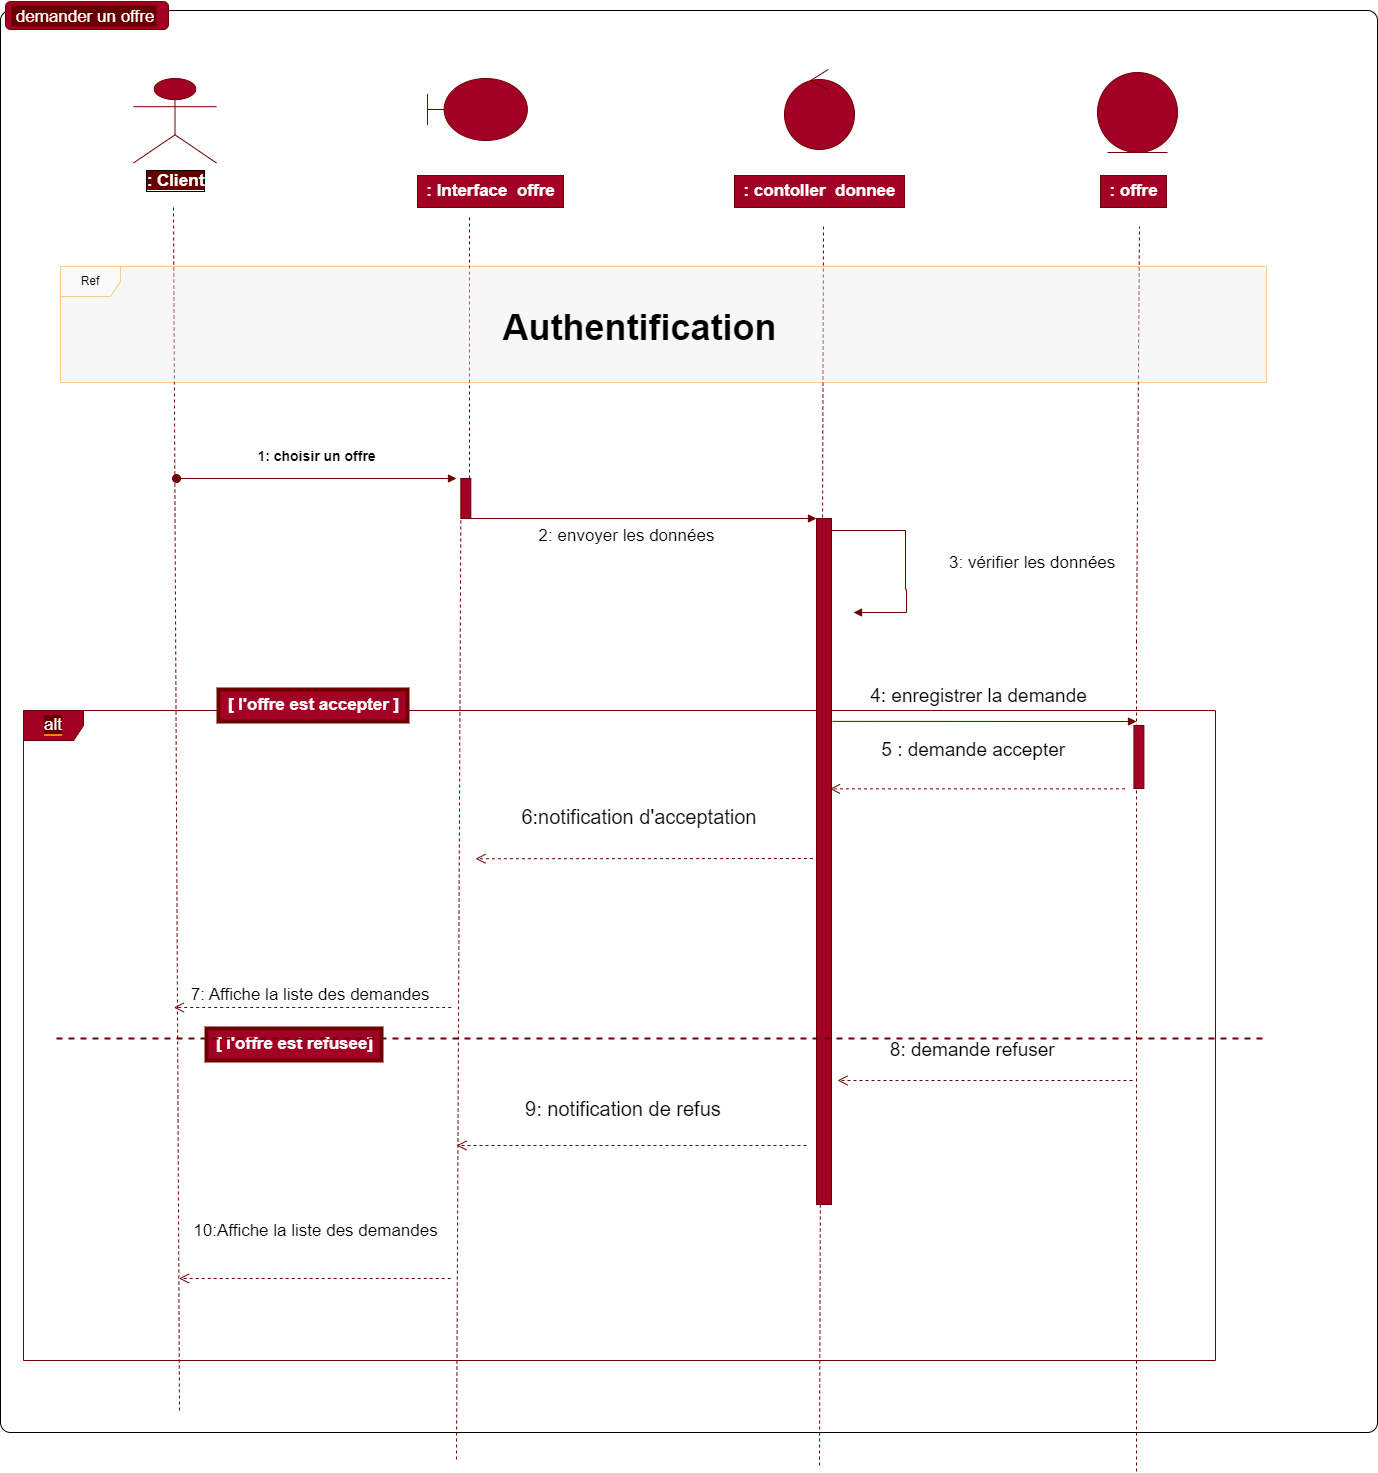

The diagram above was exported from draw.io. Its source (the exported page's mxGraphModel, read from the mxfile embedded in the PNG):
<mxGraphModel dx="-133" dy="-793" grid="0" gridSize="10" guides="1" tooltips="1" connect="1" arrows="1" fold="1" page="0" pageScale="1" pageWidth="827" pageHeight="1169" math="0" shadow="0">
  <root>
    <mxCell id="0" />
    <mxCell id="1" parent="0" />
    <mxCell id="-MY_p3fXxtrHY3U_ZFpr-1" value="" style="shape=mxgraph.mockup.containers.marginRect;rectMarginTop=10;strokeWidth=1;dashed=0;rounded=1;arcSize=5;recursiveResize=0;labelBackgroundColor=#660000;fontSize=20;" parent="1" vertex="1">
      <mxGeometry x="2024" y="1922" width="1377" height="1432" as="geometry" />
    </mxCell>
    <mxCell id="-MY_p3fXxtrHY3U_ZFpr-2" value=" demander un offre" style="shape=rect;strokeColor=#6F0000;fillColor=#a20025;strokeWidth=1;dashed=0;rounded=1;arcSize=20;fontColor=#ffffff;fontSize=17;spacing=2;spacingTop=-2;align=left;autosize=1;spacingLeft=4;resizeWidth=0;resizeHeight=0;perimeter=none;labelBackgroundColor=#660000;" parent="-MY_p3fXxtrHY3U_ZFpr-1" vertex="1">
      <mxGeometry x="5" y="1" width="163" height="28" as="geometry" />
    </mxCell>
    <mxCell id="-MY_p3fXxtrHY3U_ZFpr-3" value="&lt;span style=&quot;background-color: rgb(102, 0, 0);&quot;&gt;alt&lt;/span&gt;" style="shape=umlFrame;whiteSpace=wrap;html=1;labelBackgroundColor=#FF8000;shadow=0;fontSize=17;fillColor=#a20025;fontColor=#ffffff;strokeColor=#6F0000;" parent="-MY_p3fXxtrHY3U_ZFpr-1" vertex="1">
      <mxGeometry x="23" y="710" width="1192" height="650" as="geometry" />
    </mxCell>
    <mxCell id="-MY_p3fXxtrHY3U_ZFpr-28" value="&lt;b&gt;[ l'offre est refusee]&lt;/b&gt;" style="text;html=1;align=center;verticalAlign=middle;resizable=0;points=[];autosize=1;fontSize=17;strokeWidth=4;fillColor=#a20025;fontColor=#ffffff;strokeColor=#6F0000;" parent="-MY_p3fXxtrHY3U_ZFpr-1" vertex="1">
      <mxGeometry x="206" y="1028" width="175" height="32" as="geometry" />
    </mxCell>
    <mxCell id="rggPVxStum2GfTFFR04s-2" value="&lt;font style=&quot;font-size: 19px;&quot;&gt;8: demande refuser&amp;nbsp;&amp;nbsp;&lt;/font&gt;" style="html=1;verticalAlign=bottom;endArrow=open;dashed=1;endSize=8;rounded=1;sketch=0;fontSize=17;fontColor=default;curved=0;fillColor=#a20025;strokeColor=#6F0000;" edge="1" parent="-MY_p3fXxtrHY3U_ZFpr-1">
      <mxGeometry x="0.0508" y="-16" relative="1" as="geometry">
        <mxPoint x="1132" y="1080" as="sourcePoint" />
        <mxPoint x="837" y="1080" as="targetPoint" />
        <mxPoint as="offset" />
      </mxGeometry>
    </mxCell>
    <mxCell id="-MY_p3fXxtrHY3U_ZFpr-4" value="&lt;span style=&quot;background-color: rgb(102, 0, 0);&quot;&gt;: Client&lt;/span&gt;" style="shape=umlActor;verticalLabelPosition=bottom;verticalAlign=top;html=1;rounded=0;labelBackgroundColor=none;labelBorderColor=default;sketch=0;fontSize=17;fontStyle=1;fillColor=#a20025;fontColor=#ffffff;strokeColor=#6F0000;" parent="1" vertex="1">
      <mxGeometry x="2157" y="2000" width="83" height="84.5" as="geometry" />
    </mxCell>
    <mxCell id="-MY_p3fXxtrHY3U_ZFpr-5" value="" style="endArrow=none;dashed=1;html=1;rounded=1;sketch=0;fontSize=17;fontColor=default;curved=0;fillColor=#a20025;strokeColor=#6F0000;" parent="1" edge="1">
      <mxGeometry width="50" height="50" relative="1" as="geometry">
        <mxPoint x="2203" y="3332" as="sourcePoint" />
        <mxPoint x="2197" y="2129" as="targetPoint" />
      </mxGeometry>
    </mxCell>
    <mxCell id="-MY_p3fXxtrHY3U_ZFpr-6" value="" style="endArrow=none;dashed=1;html=1;rounded=1;sketch=0;fontSize=17;fontColor=default;curved=0;startArrow=none;fillColor=#a20025;strokeColor=#6F0000;" parent="1" source="-MY_p3fXxtrHY3U_ZFpr-16" edge="1">
      <mxGeometry width="50" height="50" relative="1" as="geometry">
        <mxPoint x="2480" y="2774" as="sourcePoint" />
        <mxPoint x="2493" y="2138" as="targetPoint" />
      </mxGeometry>
    </mxCell>
    <mxCell id="-MY_p3fXxtrHY3U_ZFpr-7" value="" style="shape=umlBoundary;whiteSpace=wrap;html=1;rounded=0;labelBackgroundColor=none;labelBorderColor=default;sketch=0;fontSize=17;fillColor=#a20025;fontColor=#ffffff;strokeColor=#6F0000;" parent="1" vertex="1">
      <mxGeometry x="2451" y="2000" width="99.86" height="62" as="geometry" />
    </mxCell>
    <mxCell id="-MY_p3fXxtrHY3U_ZFpr-8" value=": Interface&amp;nbsp; offre" style="text;html=1;align=center;verticalAlign=middle;resizable=0;points=[];autosize=1;fontSize=17;fontStyle=1;fillColor=#a20025;fontColor=#ffffff;strokeColor=#6F0000;" parent="1" vertex="1">
      <mxGeometry x="2441" y="2097" width="146" height="32" as="geometry" />
    </mxCell>
    <mxCell id="-MY_p3fXxtrHY3U_ZFpr-9" value="" style="ellipse;shape=umlControl;whiteSpace=wrap;html=1;rounded=0;labelBackgroundColor=none;labelBorderColor=default;sketch=0;fontSize=17;fillColor=#a20025;fontColor=#ffffff;strokeColor=#6F0000;" parent="1" vertex="1">
      <mxGeometry x="2808" y="1991" width="70" height="80" as="geometry" />
    </mxCell>
    <mxCell id="-MY_p3fXxtrHY3U_ZFpr-10" value=": contoller&amp;nbsp; donnee" style="text;html=1;align=center;verticalAlign=middle;resizable=0;points=[];autosize=1;fontSize=17;fontStyle=1;fillColor=#a20025;fontColor=#ffffff;strokeColor=#6F0000;" parent="1" vertex="1">
      <mxGeometry x="2758" y="2097" width="170" height="32" as="geometry" />
    </mxCell>
    <mxCell id="-MY_p3fXxtrHY3U_ZFpr-11" value="" style="ellipse;shape=umlEntity;whiteSpace=wrap;html=1;rounded=0;labelBackgroundColor=none;labelBorderColor=default;sketch=0;fontSize=17;fillColor=#a20025;fontColor=#ffffff;strokeColor=#6F0000;" parent="1" vertex="1">
      <mxGeometry x="3121" y="1994" width="80" height="80" as="geometry" />
    </mxCell>
    <mxCell id="-MY_p3fXxtrHY3U_ZFpr-12" value=": offre" style="text;html=1;align=center;verticalAlign=middle;resizable=0;points=[];autosize=1;fontSize=17;fontStyle=1;fillColor=#a20025;fontColor=#ffffff;strokeColor=#6F0000;" parent="1" vertex="1">
      <mxGeometry x="3124" y="2097" width="66" height="32" as="geometry" />
    </mxCell>
    <mxCell id="-MY_p3fXxtrHY3U_ZFpr-13" value="" style="endArrow=none;dashed=1;html=1;rounded=1;sketch=0;fontSize=17;fontColor=default;curved=0;fillColor=#a20025;strokeColor=#6F0000;" parent="1" edge="1">
      <mxGeometry width="50" height="50" relative="1" as="geometry">
        <mxPoint x="2843" y="3387" as="sourcePoint" />
        <mxPoint x="2847" y="2146" as="targetPoint" />
      </mxGeometry>
    </mxCell>
    <mxCell id="-MY_p3fXxtrHY3U_ZFpr-14" value="" style="endArrow=none;dashed=1;html=1;rounded=1;sketch=0;fontSize=17;fontColor=default;curved=0;startArrow=none;fillColor=#a20025;strokeColor=#6F0000;" parent="1" edge="1">
      <mxGeometry width="50" height="50" relative="1" as="geometry">
        <mxPoint x="3160" y="2564" as="sourcePoint" />
        <mxPoint x="3163" y="2148" as="targetPoint" />
      </mxGeometry>
    </mxCell>
    <mxCell id="-MY_p3fXxtrHY3U_ZFpr-15" value="&lt;font style=&quot;font-size: 14px;&quot;&gt;&lt;b&gt;1: choisir un offre&lt;/b&gt;&lt;/font&gt;" style="html=1;verticalAlign=bottom;startArrow=oval;startFill=1;endArrow=block;startSize=8;rounded=1;sketch=0;fontSize=17;fontColor=default;curved=0;fillColor=#a20025;strokeColor=#6F0000;" parent="1" edge="1">
      <mxGeometry y="10" width="60" relative="1" as="geometry">
        <mxPoint x="2200" y="2400" as="sourcePoint" />
        <mxPoint x="2480" y="2400" as="targetPoint" />
        <mxPoint as="offset" />
      </mxGeometry>
    </mxCell>
    <mxCell id="-MY_p3fXxtrHY3U_ZFpr-16" value="" style="html=1;points=[];perimeter=orthogonalPerimeter;rounded=0;labelBackgroundColor=none;labelBorderColor=default;sketch=0;fontSize=17;fillColor=#a20025;fontColor=#ffffff;strokeColor=#6F0000;" parent="1" vertex="1">
      <mxGeometry x="2484.33" y="2400" width="10" height="40" as="geometry" />
    </mxCell>
    <mxCell id="-MY_p3fXxtrHY3U_ZFpr-17" value="" style="endArrow=none;dashed=1;html=1;rounded=1;sketch=0;fontSize=17;fontColor=default;curved=0;fillColor=#a20025;strokeColor=#6F0000;" parent="1" target="-MY_p3fXxtrHY3U_ZFpr-16" edge="1">
      <mxGeometry width="50" height="50" relative="1" as="geometry">
        <mxPoint x="2480" y="3381" as="sourcePoint" />
        <mxPoint x="2483.33" y="2278" as="targetPoint" />
      </mxGeometry>
    </mxCell>
    <mxCell id="-MY_p3fXxtrHY3U_ZFpr-18" value="2: envoyer les données" style="html=1;verticalAlign=bottom;endArrow=block;rounded=1;sketch=0;fontSize=17;fontColor=default;curved=0;fillColor=#a20025;strokeColor=#6F0000;" parent="1" edge="1">
      <mxGeometry x="-0.0993" y="-30" width="80" relative="1" as="geometry">
        <mxPoint x="2494.33" y="2440" as="sourcePoint" />
        <mxPoint x="2840" y="2440" as="targetPoint" />
        <Array as="points">
          <mxPoint x="2524.33" y="2440" />
        </Array>
        <mxPoint as="offset" />
      </mxGeometry>
    </mxCell>
    <mxCell id="-MY_p3fXxtrHY3U_ZFpr-19" value="" style="html=1;points=[];perimeter=orthogonalPerimeter;rounded=0;labelBackgroundColor=none;labelBorderColor=default;sketch=0;fontSize=17;fillColor=#a20025;fontColor=#ffffff;strokeColor=#6F0000;" parent="1" vertex="1">
      <mxGeometry x="2840" y="2440" width="15" height="686" as="geometry" />
    </mxCell>
    <mxCell id="-MY_p3fXxtrHY3U_ZFpr-20" value="" style="endArrow=none;dashed=1;html=1;rounded=1;sketch=0;fontSize=17;fontColor=default;curved=0;fillColor=#a20025;strokeColor=#6F0000;" parent="1" edge="1">
      <mxGeometry width="50" height="50" relative="1" as="geometry">
        <mxPoint x="3160" y="3393" as="sourcePoint" />
        <mxPoint x="3160" y="2560" as="targetPoint" />
      </mxGeometry>
    </mxCell>
    <mxCell id="-MY_p3fXxtrHY3U_ZFpr-21" value="&lt;font style=&quot;font-size: 19px;&quot;&gt;4: enregistrer la demande&lt;/font&gt;" style="html=1;verticalAlign=bottom;endArrow=block;rounded=1;sketch=0;fontSize=17;fontColor=default;curved=0;fillColor=#a20025;strokeColor=#6F0000;" parent="1" edge="1">
      <mxGeometry x="-0.0461" y="11" width="80" relative="1" as="geometry">
        <mxPoint x="2856" y="2642.87" as="sourcePoint" />
        <mxPoint x="3160" y="2643" as="targetPoint" />
        <Array as="points">
          <mxPoint x="2886" y="2642.87" />
        </Array>
        <mxPoint x="1" as="offset" />
      </mxGeometry>
    </mxCell>
    <mxCell id="-MY_p3fXxtrHY3U_ZFpr-22" value="" style="html=1;points=[];perimeter=orthogonalPerimeter;rounded=0;labelBackgroundColor=none;labelBorderColor=default;sketch=0;fontSize=17;fillColor=#a20025;fontColor=#ffffff;strokeColor=#6F0000;" parent="1" vertex="1">
      <mxGeometry x="3157.41" y="2647" width="10" height="63" as="geometry" />
    </mxCell>
    <mxCell id="-MY_p3fXxtrHY3U_ZFpr-23" value="&lt;font style=&quot;font-size: 19px;&quot;&gt;5 : demande accepter&amp;nbsp;&amp;nbsp;&lt;/font&gt;" style="html=1;verticalAlign=bottom;endArrow=open;dashed=1;endSize=8;rounded=1;sketch=0;fontSize=17;fontColor=default;curved=0;fillColor=#a20025;strokeColor=#6F0000;" parent="1" edge="1">
      <mxGeometry x="-0.0006" y="-24" relative="1" as="geometry">
        <mxPoint x="3148.41" y="2710.38" as="sourcePoint" />
        <mxPoint x="2853.41" y="2710.38" as="targetPoint" />
        <mxPoint x="1" as="offset" />
      </mxGeometry>
    </mxCell>
    <mxCell id="-MY_p3fXxtrHY3U_ZFpr-24" value="&lt;font style=&quot;font-size: 20px;&quot;&gt;6:notification d'acceptation&amp;nbsp;&amp;nbsp;&lt;/font&gt;" style="html=1;verticalAlign=bottom;endArrow=open;dashed=1;endSize=8;rounded=1;sketch=0;fontSize=17;fontColor=default;curved=0;fillColor=#a20025;strokeColor=#6F0000;" parent="1" edge="1">
      <mxGeometry x="-0.0019" y="-27" relative="1" as="geometry">
        <mxPoint x="2836.41" y="2780" as="sourcePoint" />
        <mxPoint x="2499" y="2780.25" as="targetPoint" />
        <mxPoint as="offset" />
      </mxGeometry>
    </mxCell>
    <mxCell id="-MY_p3fXxtrHY3U_ZFpr-26" value="" style="line;strokeWidth=2;align=left;verticalAlign=middle;spacingTop=-1;spacingLeft=3;spacingRight=3;rotatable=0;labelPosition=right;points=[];portConstraint=eastwest;rounded=0;labelBackgroundColor=none;labelBorderColor=default;sketch=0;fontSize=17;html=1;dashed=1;fillColor=#a20025;fontColor=#ffffff;strokeColor=#6F0000;" parent="1" vertex="1">
      <mxGeometry x="2080" y="2940" width="1207" height="40" as="geometry" />
    </mxCell>
    <mxCell id="-MY_p3fXxtrHY3U_ZFpr-27" value="&lt;b&gt;[ l'offre est accepter ]&lt;/b&gt;" style="text;html=1;align=center;verticalAlign=middle;resizable=0;points=[];autosize=1;fontSize=17;strokeWidth=4;fillColor=#a20025;fontColor=#ffffff;strokeColor=#6F0000;" parent="1" vertex="1">
      <mxGeometry x="2242" y="2611" width="189" height="32" as="geometry" />
    </mxCell>
    <mxCell id="-MY_p3fXxtrHY3U_ZFpr-29" value="&lt;font style=&quot;font-size: 20px;&quot;&gt;9: notification de refus&amp;nbsp;&amp;nbsp;&lt;/font&gt;" style="html=1;verticalAlign=bottom;endArrow=open;dashed=1;endSize=8;rounded=1;sketch=0;fontSize=17;fontColor=default;curved=0;fillColor=#a20025;strokeColor=#6F0000;" parent="1" edge="1">
      <mxGeometry x="0.0171" y="-22" relative="1" as="geometry">
        <mxPoint x="2830" y="3067" as="sourcePoint" />
        <mxPoint x="2480" y="3067" as="targetPoint" />
        <mxPoint as="offset" />
      </mxGeometry>
    </mxCell>
    <mxCell id="-MY_p3fXxtrHY3U_ZFpr-30" value="10:Affiche la liste des demandes" style="html=1;verticalAlign=bottom;endArrow=open;dashed=1;endSize=8;rounded=1;sketch=0;fontSize=17;fontColor=default;curved=0;fillColor=#a20025;strokeColor=#6F0000;" parent="1" edge="1">
      <mxGeometry x="-0.0046" y="-35" relative="1" as="geometry">
        <mxPoint x="2474.2299999999996" y="3200" as="sourcePoint" />
        <mxPoint x="2202.5200000000004" y="3200" as="targetPoint" />
        <mxPoint as="offset" />
      </mxGeometry>
    </mxCell>
    <mxCell id="-MY_p3fXxtrHY3U_ZFpr-31" value="&lt;span style=&quot;color: rgb(0, 0, 0); font-size: 17px; text-align: center;&quot;&gt;3: vérifier les données&lt;/span&gt;" style="edgeStyle=orthogonalEdgeStyle;html=1;align=left;spacingLeft=2;endArrow=block;rounded=0;strokeColor=#6F0000;fontSize=14;fontColor=#660000;fillColor=#a20025;" parent="1" edge="1">
      <mxGeometry x="0.019" y="40" relative="1" as="geometry">
        <mxPoint x="2855" y="2452" as="sourcePoint" />
        <Array as="points">
          <mxPoint x="2929" y="2452" />
          <mxPoint x="2929" y="2511" />
          <mxPoint x="2930" y="2511" />
          <mxPoint x="2930" y="2534" />
        </Array>
        <mxPoint x="2877" y="2534" as="targetPoint" />
        <mxPoint as="offset" />
      </mxGeometry>
    </mxCell>
    <mxCell id="-MY_p3fXxtrHY3U_ZFpr-32" value="Ref" style="shape=umlFrame;strokeColor=#FF8000;opacity=40;swimlaneFillColor=#ECECEC;fontColor=default;labelBackgroundColor=none;whiteSpace=wrap;html=1;labelBorderColor=none;" parent="1" vertex="1">
      <mxGeometry x="2084" y="2188" width="1206" height="116" as="geometry" />
    </mxCell>
    <mxCell id="-MY_p3fXxtrHY3U_ZFpr-33" value="&lt;font style=&quot;font-size: 36px;&quot; color=&quot;#000000&quot;&gt;&lt;b&gt;Authentification&amp;nbsp;&lt;/b&gt;&lt;/font&gt;" style="text;html=1;align=center;verticalAlign=middle;resizable=0;points=[];autosize=1;strokeColor=none;fillColor=none;fontSize=20;fontColor=#FFFFFF;" parent="1" vertex="1">
      <mxGeometry x="2517" y="2221" width="302" height="55" as="geometry" />
    </mxCell>
    <mxCell id="-MY_p3fXxtrHY3U_ZFpr-34" value="7: Affiche la liste des demandes&amp;nbsp;" style="html=1;verticalAlign=bottom;endArrow=open;dashed=1;endSize=8;rounded=1;sketch=0;fontSize=17;fontColor=default;curved=0;fillColor=#a20025;strokeColor=#6F0000;" parent="1" edge="1">
      <mxGeometry relative="1" as="geometry">
        <mxPoint x="2474.71" y="2929" as="sourcePoint" />
        <mxPoint x="2197.3" y="2929" as="targetPoint" />
      </mxGeometry>
    </mxCell>
  </root>
</mxGraphModel>